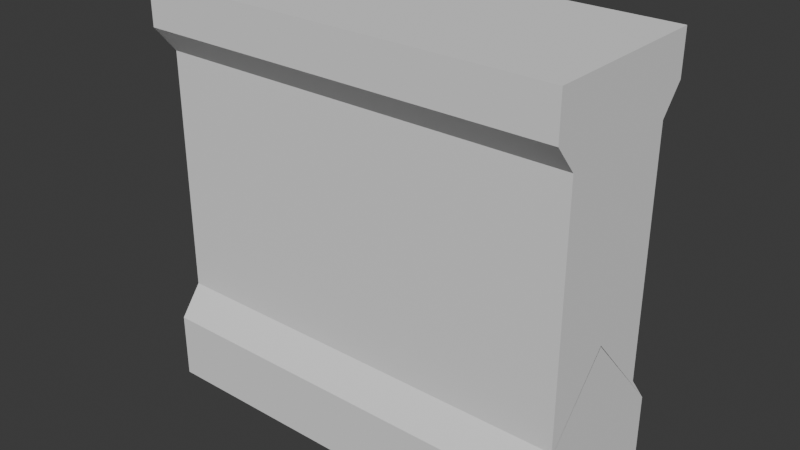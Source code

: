 # Source: Env_Wall_Windowed_A.blend  (saved by Blender 5.0.119; exported with 4.5.12 LTS)
import bpy
from mathutils import Matrix  # noqa: F401  (used for matrix-valued properties, if any)

bpy.ops.wm.read_factory_settings(use_empty=True)
scene = bpy.context.scene
scene.name = 'Scene'

# ---- collections
col_collection = bpy.data.collections.new('Collection'); scene.collection.children.link(col_collection)

# ---- world
world_world = bpy.data.worlds.new('World'); scene.world = world_world
world_world.use_nodes = True; world_world.node_tree.nodes.clear()
_N = world_world.node_tree.nodes; _L = world_world.node_tree.links
n0 = _N.new('ShaderNodeOutputWorld'); n0.name = 'World Output'; n0.location = (200, 100)
n1 = _N.new('ShaderNodeBackground'); n1.name = 'Background'; n1.location = (-200, 100)
n1.inputs[0].default_value = (0.05088, 0.05088, 0.05088, 1.0)
_L.new(n1.outputs[0], n0.inputs[0])
n0.is_active_output = True
world_world.color = (0.05088, 0.05088, 0.05088)
world_world.sun_shadow_jitter_overblur = 0.0

# ---- meshes
me_cube_002 = bpy.data.meshes.new('Cube.002')
me_cube_002.from_pydata([(-1.0, -1.0, -1.0), (-1.0, -1.0, 1.0), (-1.0, -1.0, 0.7889), (-1.0, -0.7424, 0.6568), (1.0, -1.0, -1.0), (1.0, -1.0, 1.0), (-1.0, -0.7424, -0.5338), (-1.0, -1.0, -0.6791), (-1.0, 0.0, -1.0), (-1.0, 0.0, 1.0), (1.0, 0.0, -1.0), (1.0, 0.0, 1.0), (1.0, -1.0, 0.7889), (1.0, -0.7424, 0.6568), (1.0, -0.7424, -0.5338), (1.0, -1.0, -0.6791), (1.0, 0.0, 0.3496), (1.0, 0.0, 0.2), (1.0, 0.0, -0.2), (1.0, 0.0, -0.1959), (-1.0, 0.0, 0.3496), (-1.0, 0.0, 0.2), (-1.0, 0.0, -0.2), (-1.0, 0.0, -0.6)], [], [(3, 2, 20, 21), (4, 15, 7, 0), (16, 11, 5, 12), (12, 5, 1, 2), (8, 10, 4, 0), (11, 9, 1, 5), (7, 6, 22, 23), (6, 3, 21, 22), (0, 7, 23, 8), (2, 1, 9, 20), (15, 14, 6, 7), (14, 13, 3, 6), (13, 12, 2, 3), (10, 19, 15, 4), (19, 18, 14, 15), (18, 17, 13, 14), (17, 16, 12, 13)])
_uv = me_cube_002.uv_layers.new(name='UVMap')
_uv.uv.foreach_set('vector', [0.525, 0.0, 0.575, 0.0, 0.575, 0.125, 0.525, 0.125, 0.375, 0.75, 0.425, 0.75, 0.425, 1.0, 0.375, 1.0, 0.575, 0.625, 0.625, 0.625, 0.625, 0.75, 0.575, 0.75, 0.575, 0.75, 0.625, 0.75, 0.625, 1.0, 0.575, 1.0, 0.125, 0.625, 0.375, 0.625, 0.375, 0.75, 0.125, 0.75, 0.625, 0.625, 0.875, 0.625, 0.875, 0.75, 0.625, 0.75, 0.425, 0.0, 0.475, 0.0, 0.475, 0.125, 0.425, 0.125, 0.475, 0.0, 0.525, 0.0, 0.525, 0.125, 0.475, 0.125, 0.375, 0.0, 0.425, 0.0, 0.425, 0.125, 0.375, 0.125, 0.575, 0.0, 0.625, 0.0, 0.625, 0.125, 0.575, 0.125, 0.425, 0.75, 0.475, 0.75, 0.475, 1.0, 0.425, 1.0, 0.475, 0.75, 0.525, 0.75, 0.525, 1.0, 0.475, 1.0, 0.525, 0.75, 0.575, 0.75, 0.575, 1.0, 0.525, 1.0, 0.375, 0.625, 0.425, 0.625, 0.425, 0.75, 0.375, 0.75, 0.425, 0.625, 0.475, 0.625, 0.475, 0.75, 0.425, 0.75, 0.475, 0.625, 0.525, 0.625, 0.525, 0.75, 0.475, 0.75, 0.525, 0.625, 0.575, 0.625, 0.575, 0.75, 0.525, 0.75])
me_cube_002.update()

# ---- objects
ob_empty = bpy.data.objects.new('Empty', None)
ob_empty_001 = bpy.data.objects.new('Empty.001', None)
ob_cube = bpy.data.objects.new('Cube', me_cube_002)

# ---- transforms, parenting, visibility, modifiers, constraints
ob_empty.location = (2.297, 11.53, 4.536)
ob_empty.rotation_euler = (1.571, -0.0, 0.0)
ob_empty.scale = (2.908, 2.908, 2.908)
ob_empty.empty_display_type = 'IMAGE'
ob_empty.empty_display_size = 5.0
ob_empty_001.location = (-14.2, -3.926, 4.567)
ob_empty_001.rotation_euler = (1.571, -0.0, 1.571)
ob_empty_001.scale = (2.908, 2.908, 2.908)
ob_empty_001.empty_display_type = 'IMAGE'
ob_empty_001.empty_display_size = 5.0
ob_cube.location = (0.0, 0.0, 3.75)
ob_cube.scale = (3.933, 1.632, 3.83)
_m = ob_cube.modifiers.new('Mirror', 'MIRROR')
_m.use_axis = (False, True, False)

# ---- collection membership
col_collection.objects.link(ob_empty)
col_collection.objects.link(ob_empty_001)
col_collection.objects.link(ob_cube)

# ---- scene / render settings (as saved in the file)
scene.frame_start = 1; scene.frame_end = 250; scene.frame_set(1)
scene.render.engine = 'BLENDER_EEVEE_NEXT'
scene.render.bake_bias = 0.0
scene.render.bake_samples = 0
scene.cycles.sampling_pattern = 'TABULATED_SOBOL'
scene.eevee.use_volume_custom_range = False
bpy.context.view_layer.update()

# ---- added for rendering (the .blend has no active camera and no usable light): camera, sun
cam_auto = bpy.data.cameras.new('AutoCamera')
cam_auto.lens = 50.0
cam_auto.sensor_width = 36.0
cam_auto.clip_end = 1000.0
ob_auto_camera = bpy.data.objects.new('AutoCamera', cam_auto)
scene.collection.objects.link(ob_auto_camera)
ob_auto_camera.location = (10.5979, -12.7174, 12.2283)
ob_auto_camera.rotation_euler = (1.09748, -7.21219e-08, 0.694738)
scene.camera = ob_auto_camera
light_auto_sun = bpy.data.lights.new('AutoSun', 'SUN')
light_auto_sun.energy = 3.0
light_auto_sun.angle = 0.0523599
ob_auto_sun = bpy.data.objects.new('AutoSun', light_auto_sun)
scene.collection.objects.link(ob_auto_sun)
ob_auto_sun.rotation_euler = (0.872665, 0.174533, 0.523599)
bpy.context.view_layer.update()
